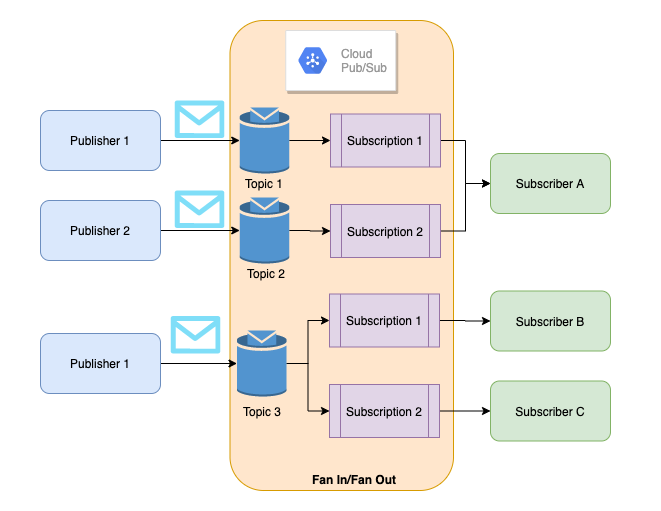

The diagram above was exported from draw.io. Its source (the exported page's mxGraphModel, read from the mxfile embedded in the PNG):
<mxGraphModel dx="1106" dy="833" grid="1" gridSize="10" guides="1" tooltips="1" connect="1" arrows="1" fold="1" page="1" pageScale="1" pageWidth="827" pageHeight="1169" math="0" shadow="0">
  <root>
    <mxCell id="0" />
    <mxCell id="1" parent="0" />
    <mxCell id="YSpxgiFi3smoytERZcJI-65" value="" style="rounded=0;whiteSpace=wrap;html=1;strokeColor=#FFFFFF;" vertex="1" parent="1">
      <mxGeometry x="90" y="20" width="660" height="510" as="geometry" />
    </mxCell>
    <mxCell id="YSpxgiFi3smoytERZcJI-63" value="" style="rounded=1;whiteSpace=wrap;html=1;fillColor=#ffe6cc;strokeColor=#d79b00;" vertex="1" parent="1">
      <mxGeometry x="319.5" y="40" width="223.5" height="470" as="geometry" />
    </mxCell>
    <mxCell id="YSpxgiFi3smoytERZcJI-34" value="" style="edgeStyle=orthogonalEdgeStyle;rounded=0;orthogonalLoop=1;jettySize=auto;html=1;" edge="1" parent="1" source="YSpxgiFi3smoytERZcJI-27" target="YSpxgiFi3smoytERZcJI-33">
      <mxGeometry relative="1" as="geometry" />
    </mxCell>
    <mxCell id="YSpxgiFi3smoytERZcJI-27" value="Subscription 1" style="shape=process;whiteSpace=wrap;html=1;backgroundOutline=1;fillColor=#e1d5e7;strokeColor=#9673a6;" vertex="1" parent="1">
      <mxGeometry x="420" y="133.5" width="110" height="53" as="geometry" />
    </mxCell>
    <mxCell id="YSpxgiFi3smoytERZcJI-1" value="" style="strokeColor=#dddddd;shadow=1;strokeWidth=1;rounded=1;absoluteArcSize=1;arcSize=2;" vertex="1" parent="1">
      <mxGeometry x="375.25" y="50" width="110" height="60" as="geometry" />
    </mxCell>
    <mxCell id="YSpxgiFi3smoytERZcJI-2" value="Cloud&#10;Pub/Sub" style="dashed=0;connectable=0;html=1;fillColor=#5184F3;strokeColor=none;shape=mxgraph.gcp2.hexIcon;prIcon=cloud_pubsub;part=1;labelPosition=right;verticalLabelPosition=middle;align=left;verticalAlign=middle;spacingLeft=5;fontColor=#999999;fontSize=12;" vertex="1" parent="YSpxgiFi3smoytERZcJI-1">
      <mxGeometry y="0.5" width="44" height="39" relative="1" as="geometry">
        <mxPoint x="5" y="-19.5" as="offset" />
      </mxGeometry>
    </mxCell>
    <mxCell id="YSpxgiFi3smoytERZcJI-24" value="" style="edgeStyle=orthogonalEdgeStyle;rounded=0;orthogonalLoop=1;jettySize=auto;html=1;" edge="1" parent="1" source="YSpxgiFi3smoytERZcJI-3" target="YSpxgiFi3smoytERZcJI-21">
      <mxGeometry relative="1" as="geometry" />
    </mxCell>
    <mxCell id="YSpxgiFi3smoytERZcJI-3" value="Publisher 1" style="rounded=1;whiteSpace=wrap;html=1;fillColor=#dae8fc;strokeColor=#6c8ebf;" vertex="1" parent="1">
      <mxGeometry x="130" y="130" width="120" height="60" as="geometry" />
    </mxCell>
    <mxCell id="YSpxgiFi3smoytERZcJI-25" value="" style="edgeStyle=orthogonalEdgeStyle;rounded=0;orthogonalLoop=1;jettySize=auto;html=1;" edge="1" parent="1" source="YSpxgiFi3smoytERZcJI-4" target="YSpxgiFi3smoytERZcJI-22">
      <mxGeometry relative="1" as="geometry" />
    </mxCell>
    <mxCell id="YSpxgiFi3smoytERZcJI-4" value="Publisher 2" style="rounded=1;whiteSpace=wrap;html=1;fillColor=#dae8fc;strokeColor=#6c8ebf;" vertex="1" parent="1">
      <mxGeometry x="130" y="220" width="120" height="60" as="geometry" />
    </mxCell>
    <mxCell id="YSpxgiFi3smoytERZcJI-20" value="" style="verticalLabelPosition=bottom;html=1;verticalAlign=top;align=center;strokeColor=none;fillColor=#00BEF2;shape=mxgraph.azure.message;pointerEvents=1;" vertex="1" parent="1">
      <mxGeometry x="264" y="120" width="50" height="37.5" as="geometry" />
    </mxCell>
    <mxCell id="YSpxgiFi3smoytERZcJI-38" value="" style="edgeStyle=orthogonalEdgeStyle;rounded=0;orthogonalLoop=1;jettySize=auto;html=1;" edge="1" parent="1" source="YSpxgiFi3smoytERZcJI-21" target="YSpxgiFi3smoytERZcJI-27">
      <mxGeometry relative="1" as="geometry" />
    </mxCell>
    <mxCell id="YSpxgiFi3smoytERZcJI-21" value="" style="outlineConnect=0;dashed=0;verticalLabelPosition=bottom;verticalAlign=top;align=center;html=1;shape=mxgraph.aws3.topic;fillColor=#5294CF;gradientColor=none;" vertex="1" parent="1">
      <mxGeometry x="329.25" y="127" width="49.5" height="66" as="geometry" />
    </mxCell>
    <mxCell id="YSpxgiFi3smoytERZcJI-37" value="" style="edgeStyle=orthogonalEdgeStyle;rounded=0;orthogonalLoop=1;jettySize=auto;html=1;" edge="1" parent="1" source="YSpxgiFi3smoytERZcJI-22" target="YSpxgiFi3smoytERZcJI-29">
      <mxGeometry relative="1" as="geometry" />
    </mxCell>
    <mxCell id="YSpxgiFi3smoytERZcJI-22" value="" style="outlineConnect=0;dashed=0;verticalLabelPosition=bottom;verticalAlign=top;align=center;html=1;shape=mxgraph.aws3.topic;fillColor=#5294CF;gradientColor=none;" vertex="1" parent="1">
      <mxGeometry x="329.25" y="217" width="49.5" height="66" as="geometry" />
    </mxCell>
    <mxCell id="YSpxgiFi3smoytERZcJI-26" value="" style="verticalLabelPosition=bottom;html=1;verticalAlign=top;align=center;strokeColor=none;fillColor=#00BEF2;shape=mxgraph.azure.message;pointerEvents=1;" vertex="1" parent="1">
      <mxGeometry x="264" y="210" width="50" height="37.5" as="geometry" />
    </mxCell>
    <mxCell id="YSpxgiFi3smoytERZcJI-35" value="" style="edgeStyle=orthogonalEdgeStyle;rounded=0;orthogonalLoop=1;jettySize=auto;html=1;" edge="1" parent="1" source="YSpxgiFi3smoytERZcJI-29" target="YSpxgiFi3smoytERZcJI-33">
      <mxGeometry relative="1" as="geometry" />
    </mxCell>
    <mxCell id="YSpxgiFi3smoytERZcJI-29" value="Subscription 2" style="shape=process;whiteSpace=wrap;html=1;backgroundOutline=1;fillColor=#e1d5e7;strokeColor=#9673a6;" vertex="1" parent="1">
      <mxGeometry x="420" y="224" width="110" height="53" as="geometry" />
    </mxCell>
    <mxCell id="YSpxgiFi3smoytERZcJI-33" value="Subscriber A" style="rounded=1;whiteSpace=wrap;html=1;fillColor=#d5e8d4;strokeColor=#82b366;" vertex="1" parent="1">
      <mxGeometry x="580" y="173" width="120" height="60" as="geometry" />
    </mxCell>
    <mxCell id="YSpxgiFi3smoytERZcJI-39" value="Topic 2" style="text;html=1;strokeColor=none;fillColor=none;align=center;verticalAlign=middle;whiteSpace=wrap;rounded=0;" vertex="1" parent="1">
      <mxGeometry x="332.75" y="283" width="46" height="20" as="geometry" />
    </mxCell>
    <mxCell id="YSpxgiFi3smoytERZcJI-40" value="Topic 1" style="text;html=1;strokeColor=none;fillColor=none;align=center;verticalAlign=middle;whiteSpace=wrap;rounded=0;" vertex="1" parent="1">
      <mxGeometry x="331" y="193" width="46" height="20" as="geometry" />
    </mxCell>
    <mxCell id="YSpxgiFi3smoytERZcJI-60" value="" style="edgeStyle=orthogonalEdgeStyle;rounded=0;orthogonalLoop=1;jettySize=auto;html=1;" edge="1" parent="1" source="YSpxgiFi3smoytERZcJI-42" target="YSpxgiFi3smoytERZcJI-55">
      <mxGeometry relative="1" as="geometry" />
    </mxCell>
    <mxCell id="YSpxgiFi3smoytERZcJI-42" value="Subscription 1" style="shape=process;whiteSpace=wrap;html=1;backgroundOutline=1;fillColor=#e1d5e7;strokeColor=#9673a6;" vertex="1" parent="1">
      <mxGeometry x="419" y="313.5" width="110" height="53" as="geometry" />
    </mxCell>
    <mxCell id="YSpxgiFi3smoytERZcJI-43" value="" style="edgeStyle=orthogonalEdgeStyle;rounded=0;orthogonalLoop=1;jettySize=auto;html=1;" edge="1" parent="1" source="YSpxgiFi3smoytERZcJI-44" target="YSpxgiFi3smoytERZcJI-49">
      <mxGeometry relative="1" as="geometry" />
    </mxCell>
    <mxCell id="YSpxgiFi3smoytERZcJI-44" value="Publisher 1" style="rounded=1;whiteSpace=wrap;html=1;fillColor=#dae8fc;strokeColor=#6c8ebf;" vertex="1" parent="1">
      <mxGeometry x="130" y="353" width="120" height="60" as="geometry" />
    </mxCell>
    <mxCell id="YSpxgiFi3smoytERZcJI-47" value="" style="verticalLabelPosition=bottom;html=1;verticalAlign=top;align=center;strokeColor=none;fillColor=#00BEF2;shape=mxgraph.azure.message;pointerEvents=1;" vertex="1" parent="1">
      <mxGeometry x="260" y="335.5" width="50" height="37.5" as="geometry" />
    </mxCell>
    <mxCell id="YSpxgiFi3smoytERZcJI-48" value="" style="edgeStyle=orthogonalEdgeStyle;rounded=0;orthogonalLoop=1;jettySize=auto;html=1;" edge="1" parent="1" source="YSpxgiFi3smoytERZcJI-49" target="YSpxgiFi3smoytERZcJI-42">
      <mxGeometry relative="1" as="geometry" />
    </mxCell>
    <mxCell id="YSpxgiFi3smoytERZcJI-62" value="" style="edgeStyle=orthogonalEdgeStyle;rounded=0;orthogonalLoop=1;jettySize=auto;html=1;" edge="1" parent="1" source="YSpxgiFi3smoytERZcJI-49" target="YSpxgiFi3smoytERZcJI-54">
      <mxGeometry relative="1" as="geometry" />
    </mxCell>
    <mxCell id="YSpxgiFi3smoytERZcJI-49" value="" style="outlineConnect=0;dashed=0;verticalLabelPosition=bottom;verticalAlign=top;align=center;html=1;shape=mxgraph.aws3.topic;fillColor=#5294CF;gradientColor=none;" vertex="1" parent="1">
      <mxGeometry x="326.5" y="350" width="49.5" height="66" as="geometry" />
    </mxCell>
    <mxCell id="YSpxgiFi3smoytERZcJI-61" value="" style="edgeStyle=orthogonalEdgeStyle;rounded=0;orthogonalLoop=1;jettySize=auto;html=1;" edge="1" parent="1" source="YSpxgiFi3smoytERZcJI-54" target="YSpxgiFi3smoytERZcJI-58">
      <mxGeometry relative="1" as="geometry" />
    </mxCell>
    <mxCell id="YSpxgiFi3smoytERZcJI-54" value="Subscription 2" style="shape=process;whiteSpace=wrap;html=1;backgroundOutline=1;fillColor=#e1d5e7;strokeColor=#9673a6;" vertex="1" parent="1">
      <mxGeometry x="419" y="404" width="110" height="53" as="geometry" />
    </mxCell>
    <mxCell id="YSpxgiFi3smoytERZcJI-55" value="Subscriber B" style="rounded=1;whiteSpace=wrap;html=1;fillColor=#d5e8d4;strokeColor=#82b366;" vertex="1" parent="1">
      <mxGeometry x="580" y="310.5" width="120" height="60" as="geometry" />
    </mxCell>
    <mxCell id="YSpxgiFi3smoytERZcJI-57" value="Topic 3" style="text;html=1;strokeColor=none;fillColor=none;align=center;verticalAlign=middle;whiteSpace=wrap;rounded=0;" vertex="1" parent="1">
      <mxGeometry x="329.25" y="420.5" width="46" height="20" as="geometry" />
    </mxCell>
    <mxCell id="YSpxgiFi3smoytERZcJI-58" value="Subscriber C" style="rounded=1;whiteSpace=wrap;html=1;fillColor=#d5e8d4;strokeColor=#82b366;" vertex="1" parent="1">
      <mxGeometry x="580" y="400.5" width="120" height="60" as="geometry" />
    </mxCell>
    <mxCell id="YSpxgiFi3smoytERZcJI-64" value="Fan In/Fan Out" style="text;html=1;strokeColor=none;fillColor=none;align=center;verticalAlign=middle;whiteSpace=wrap;rounded=0;fontStyle=1" vertex="1" parent="1">
      <mxGeometry x="399" y="489" width="90" height="20" as="geometry" />
    </mxCell>
  </root>
</mxGraphModel>